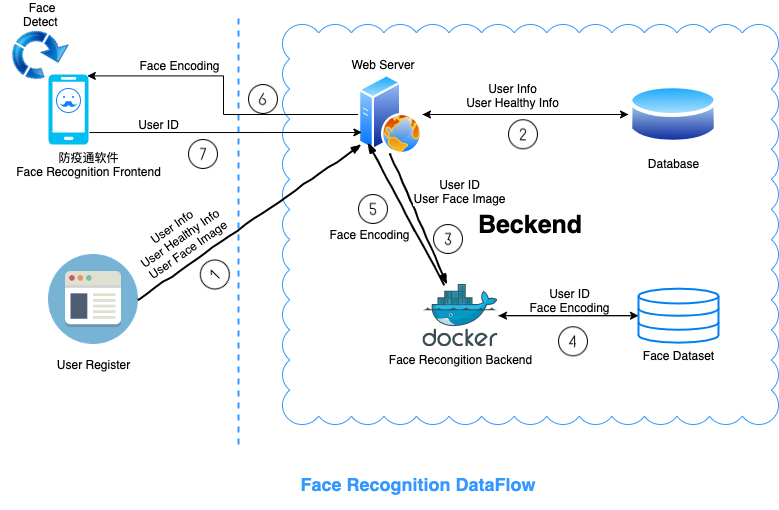

The diagram above was exported from draw.io. Its source (the exported page's mxGraphModel, read from the mxfile embedded in the PNG):
<mxGraphModel dx="1796" dy="539" grid="1" gridSize="10" guides="1" tooltips="1" connect="1" arrows="1" fold="1" page="1" pageScale="1" pageWidth="850" pageHeight="1100" math="0" shadow="0">
  <root>
    <mxCell id="0" />
    <mxCell id="1" parent="0" />
    <mxCell id="jmiYiF0_TsxNOcqwGWRI-7" value="&lt;h5&gt;&lt;font style=&quot;font-size: 25px&quot;&gt;Beckend&lt;/font&gt;&lt;/h5&gt;" style="whiteSpace=wrap;html=1;shape=mxgraph.basic.cloud_rect;strokeColor=#3399FF;" vertex="1" parent="1">
      <mxGeometry x="274" y="30" width="496" height="400" as="geometry" />
    </mxCell>
    <mxCell id="jmiYiF0_TsxNOcqwGWRI-3" value="" style="verticalLabelPosition=bottom;html=1;verticalAlign=top;align=center;strokeColor=none;fillColor=#00BEF2;shape=mxgraph.azure.mobile;pointerEvents=1;" vertex="1" parent="1">
      <mxGeometry x="40" y="80" width="40" height="70" as="geometry" />
    </mxCell>
    <mxCell id="jmiYiF0_TsxNOcqwGWRI-4" value="" style="endArrow=none;dashed=1;html=1;strokeWidth=2;strokeColor=#3399FF;" edge="1" parent="1">
      <mxGeometry width="50" height="50" relative="1" as="geometry">
        <mxPoint x="230" y="450" as="sourcePoint" />
        <mxPoint x="230" y="20" as="targetPoint" />
      </mxGeometry>
    </mxCell>
    <mxCell id="jmiYiF0_TsxNOcqwGWRI-15" style="edgeStyle=orthogonalEdgeStyle;rounded=0;orthogonalLoop=1;jettySize=auto;html=1;exitX=1;exitY=0.5;exitDx=0;exitDy=0;" edge="1" parent="1" source="jmiYiF0_TsxNOcqwGWRI-5" target="jmiYiF0_TsxNOcqwGWRI-8">
      <mxGeometry relative="1" as="geometry" />
    </mxCell>
    <mxCell id="jmiYiF0_TsxNOcqwGWRI-16" value="User Info&lt;br&gt;User Healthy Info" style="text;html=1;align=center;verticalAlign=middle;resizable=0;points=[];labelBackgroundColor=#ffffff;" vertex="1" connectable="0" parent="jmiYiF0_TsxNOcqwGWRI-15">
      <mxGeometry x="-0.137" y="2" relative="1" as="geometry">
        <mxPoint y="-18" as="offset" />
      </mxGeometry>
    </mxCell>
    <mxCell id="jmiYiF0_TsxNOcqwGWRI-42" style="edgeStyle=orthogonalEdgeStyle;rounded=0;orthogonalLoop=1;jettySize=auto;html=1;exitX=0;exitY=0.5;exitDx=0;exitDy=0;entryX=0.97;entryY=0.02;entryDx=0;entryDy=0;entryPerimeter=0;" edge="1" parent="1" source="jmiYiF0_TsxNOcqwGWRI-5" target="jmiYiF0_TsxNOcqwGWRI-3">
      <mxGeometry relative="1" as="geometry" />
    </mxCell>
    <mxCell id="jmiYiF0_TsxNOcqwGWRI-43" value="Face Encoding" style="text;html=1;align=center;verticalAlign=middle;resizable=0;points=[];labelBackgroundColor=#ffffff;" vertex="1" connectable="0" parent="jmiYiF0_TsxNOcqwGWRI-42">
      <mxGeometry x="0.3273" y="-1" relative="1" as="geometry">
        <mxPoint x="-12.6" y="-10.4" as="offset" />
      </mxGeometry>
    </mxCell>
    <mxCell id="jmiYiF0_TsxNOcqwGWRI-5" value="" style="aspect=fixed;perimeter=ellipsePerimeter;html=1;align=center;shadow=0;dashed=0;spacingTop=3;image;image=img/lib/active_directory/web_server.svg;" vertex="1" parent="1">
      <mxGeometry x="350" y="80" width="64" height="80" as="geometry" />
    </mxCell>
    <mxCell id="jmiYiF0_TsxNOcqwGWRI-27" style="edgeStyle=orthogonalEdgeStyle;rounded=0;orthogonalLoop=1;jettySize=auto;html=1;" edge="1" parent="1" source="jmiYiF0_TsxNOcqwGWRI-6" target="jmiYiF0_TsxNOcqwGWRI-9">
      <mxGeometry relative="1" as="geometry" />
    </mxCell>
    <mxCell id="jmiYiF0_TsxNOcqwGWRI-6" value="Face Recongition Backend" style="aspect=fixed;html=1;points=[];align=center;image;fontSize=12;image=img/lib/mscae/Docker.svg;" vertex="1" parent="1">
      <mxGeometry x="414" y="290" width="76" height="62.32" as="geometry" />
    </mxCell>
    <mxCell id="jmiYiF0_TsxNOcqwGWRI-25" style="edgeStyle=orthogonalEdgeStyle;rounded=0;orthogonalLoop=1;jettySize=auto;html=1;" edge="1" parent="1" source="jmiYiF0_TsxNOcqwGWRI-8" target="jmiYiF0_TsxNOcqwGWRI-5">
      <mxGeometry relative="1" as="geometry" />
    </mxCell>
    <mxCell id="jmiYiF0_TsxNOcqwGWRI-8" value="Database" style="aspect=fixed;perimeter=ellipsePerimeter;html=1;align=center;shadow=0;dashed=0;spacingTop=3;image;image=img/lib/active_directory/database.svg;" vertex="1" parent="1">
      <mxGeometry x="620" y="86.7" width="90" height="66.6" as="geometry" />
    </mxCell>
    <mxCell id="jmiYiF0_TsxNOcqwGWRI-28" style="edgeStyle=orthogonalEdgeStyle;rounded=0;orthogonalLoop=1;jettySize=auto;html=1;" edge="1" parent="1" source="jmiYiF0_TsxNOcqwGWRI-9">
      <mxGeometry relative="1" as="geometry">
        <mxPoint x="490" y="321.1600000000001" as="targetPoint" />
      </mxGeometry>
    </mxCell>
    <mxCell id="jmiYiF0_TsxNOcqwGWRI-29" value="User ID&lt;br&gt;Face Encoding" style="text;html=1;align=center;verticalAlign=middle;resizable=0;points=[];labelBackgroundColor=#ffffff;" vertex="1" connectable="0" parent="jmiYiF0_TsxNOcqwGWRI-28">
      <mxGeometry x="0.1429" y="1" relative="1" as="geometry">
        <mxPoint x="10" y="-17.16" as="offset" />
      </mxGeometry>
    </mxCell>
    <mxCell id="jmiYiF0_TsxNOcqwGWRI-9" value="Face Dataset" style="html=1;verticalLabelPosition=bottom;align=center;labelBackgroundColor=#ffffff;verticalAlign=top;strokeWidth=2;strokeColor=#0080F0;shadow=0;dashed=0;shape=mxgraph.ios7.icons.data;" vertex="1" parent="1">
      <mxGeometry x="630" y="294.16" width="80" height="54" as="geometry" />
    </mxCell>
    <mxCell id="jmiYiF0_TsxNOcqwGWRI-10" value="" style="shape=image;html=1;verticalAlign=top;verticalLabelPosition=bottom;labelBackgroundColor=#ffffff;imageAspect=0;aspect=fixed;image=https://cdn2.iconfinder.com/data/icons/circle-icons-1/64/browser-128.png" vertex="1" parent="1">
      <mxGeometry x="40" y="260" width="90" height="90" as="geometry" />
    </mxCell>
    <mxCell id="jmiYiF0_TsxNOcqwGWRI-11" value="" style="rounded=0;comic=1;strokeWidth=2;endArrow=blockThin;html=1;fontFamily=Comic Sans MS;fontStyle=1;exitX=1;exitY=0.5;exitDx=0;exitDy=0;" edge="1" parent="1" source="jmiYiF0_TsxNOcqwGWRI-10">
      <mxGeometry width="50" height="50" relative="1" as="geometry">
        <mxPoint x="340" y="270" as="sourcePoint" />
        <mxPoint x="353" y="150" as="targetPoint" />
      </mxGeometry>
    </mxCell>
    <mxCell id="jmiYiF0_TsxNOcqwGWRI-12" value="User Info&lt;br&gt;User Healthy Info&lt;br&gt;User Face Image" style="text;html=1;align=center;verticalAlign=middle;resizable=0;points=[];labelBackgroundColor=#ffffff;rotation=-35;" vertex="1" connectable="0" parent="jmiYiF0_TsxNOcqwGWRI-11">
      <mxGeometry x="-0.2329" y="1" relative="1" as="geometry">
        <mxPoint x="-44.620000000000005" y="-1.1500000000000057" as="offset" />
      </mxGeometry>
    </mxCell>
    <mxCell id="jmiYiF0_TsxNOcqwGWRI-13" value="User Register" style="text;html=1;align=center;verticalAlign=middle;resizable=0;points=[];autosize=1;" vertex="1" parent="1">
      <mxGeometry x="40" y="360" width="90" height="20" as="geometry" />
    </mxCell>
    <mxCell id="jmiYiF0_TsxNOcqwGWRI-14" value="防疫通软件&lt;br&gt;Face Recognition Frontend&lt;br&gt;" style="text;html=1;align=center;verticalAlign=middle;resizable=0;points=[];autosize=1;" vertex="1" parent="1">
      <mxGeometry y="155.3" width="160" height="30" as="geometry" />
    </mxCell>
    <mxCell id="jmiYiF0_TsxNOcqwGWRI-17" value="" style="rounded=0;comic=1;strokeWidth=2;endArrow=blockThin;html=1;fontFamily=Comic Sans MS;fontStyle=1;exitX=0.5;exitY=1;exitDx=0;exitDy=0;" edge="1" parent="1" source="jmiYiF0_TsxNOcqwGWRI-5" target="jmiYiF0_TsxNOcqwGWRI-6">
      <mxGeometry width="50" height="50" relative="1" as="geometry">
        <mxPoint x="330" y="250" as="sourcePoint" />
        <mxPoint x="380" y="200" as="targetPoint" />
      </mxGeometry>
    </mxCell>
    <mxCell id="jmiYiF0_TsxNOcqwGWRI-18" value="User ID&lt;br&gt;User Face Image" style="text;html=1;align=center;verticalAlign=middle;resizable=0;points=[];labelBackgroundColor=#ffffff;" vertex="1" connectable="0" parent="jmiYiF0_TsxNOcqwGWRI-17">
      <mxGeometry x="-0.1966" y="4" relative="1" as="geometry">
        <mxPoint x="41.94" y="-13.76" as="offset" />
      </mxGeometry>
    </mxCell>
    <mxCell id="jmiYiF0_TsxNOcqwGWRI-19" value="" style="rounded=0;comic=1;strokeWidth=2;endArrow=blockThin;html=1;fontFamily=Comic Sans MS;fontStyle=1;entryX=0;entryY=1;entryDx=0;entryDy=0;" edge="1" parent="1" source="jmiYiF0_TsxNOcqwGWRI-6" target="jmiYiF0_TsxNOcqwGWRI-5">
      <mxGeometry width="50" height="50" relative="1" as="geometry">
        <mxPoint x="340" y="270" as="sourcePoint" />
        <mxPoint x="390" y="220" as="targetPoint" />
      </mxGeometry>
    </mxCell>
    <mxCell id="jmiYiF0_TsxNOcqwGWRI-20" value="Face Encoding" style="text;html=1;align=center;verticalAlign=middle;resizable=0;points=[];labelBackgroundColor=#ffffff;" vertex="1" connectable="0" parent="jmiYiF0_TsxNOcqwGWRI-19">
      <mxGeometry x="0.1287" y="4" relative="1" as="geometry">
        <mxPoint x="-28.799999999999997" y="28.32" as="offset" />
      </mxGeometry>
    </mxCell>
    <mxCell id="jmiYiF0_TsxNOcqwGWRI-33" value="Web Server" style="text;html=1;strokeColor=none;fillColor=none;align=center;verticalAlign=middle;whiteSpace=wrap;rounded=0;" vertex="1" parent="1">
      <mxGeometry x="340" y="60" width="70" height="20" as="geometry" />
    </mxCell>
    <mxCell id="jmiYiF0_TsxNOcqwGWRI-34" value="&lt;h2&gt;&lt;font color=&quot;#3399ff&quot;&gt;Face Recognition DataFlow&lt;/font&gt;&lt;/h2&gt;" style="text;html=1;strokeColor=none;fillColor=none;align=center;verticalAlign=middle;whiteSpace=wrap;rounded=0;" vertex="1" parent="1">
      <mxGeometry x="150" y="480" width="520" height="20" as="geometry" />
    </mxCell>
    <mxCell id="jmiYiF0_TsxNOcqwGWRI-36" value="" style="edgeStyle=segmentEdgeStyle;endArrow=classic;html=1;entryX=0;entryY=0.75;entryDx=0;entryDy=0;exitX=1.025;exitY=0.829;exitDx=0;exitDy=0;exitPerimeter=0;" edge="1" parent="1" source="jmiYiF0_TsxNOcqwGWRI-3" target="jmiYiF0_TsxNOcqwGWRI-5">
      <mxGeometry width="50" height="50" relative="1" as="geometry">
        <mxPoint x="100" y="140" as="sourcePoint" />
        <mxPoint x="150" y="90" as="targetPoint" />
      </mxGeometry>
    </mxCell>
    <mxCell id="jmiYiF0_TsxNOcqwGWRI-37" value="User ID" style="text;html=1;align=center;verticalAlign=middle;resizable=0;points=[];labelBackgroundColor=#ffffff;" vertex="1" connectable="0" parent="jmiYiF0_TsxNOcqwGWRI-36">
      <mxGeometry x="1" y="196" relative="1" as="geometry">
        <mxPoint x="-10.89" y="-44.82" as="offset" />
      </mxGeometry>
    </mxCell>
    <mxCell id="jmiYiF0_TsxNOcqwGWRI-46" value="" style="shape=image;html=1;verticalAlign=top;verticalLabelPosition=bottom;labelBackgroundColor=#ffffff;imageAspect=0;aspect=fixed;image=https://cdn4.iconfinder.com/data/icons/48x48-free-time-icons/48/Cycle.png;strokeColor=#3399FF;rotation=30;direction=south;" vertex="1" parent="1">
      <mxGeometry x="1.8" y="34.2" width="50" height="50" as="geometry" />
    </mxCell>
    <mxCell id="jmiYiF0_TsxNOcqwGWRI-47" value="Face Detect&amp;nbsp;" style="text;html=1;strokeColor=none;fillColor=none;align=center;verticalAlign=middle;whiteSpace=wrap;rounded=0;" vertex="1" parent="1">
      <mxGeometry x="14" y="10" width="40" height="20" as="geometry" />
    </mxCell>
    <mxCell id="jmiYiF0_TsxNOcqwGWRI-49" value="" style="shape=image;html=1;verticalAlign=top;verticalLabelPosition=bottom;labelBackgroundColor=#ffffff;imageAspect=0;aspect=fixed;image=https://cdn2.iconfinder.com/data/icons/integers/60/number-one-128.png;strokeColor=#3399FF;rotation=-45;" vertex="1" parent="1">
      <mxGeometry x="192.07" y="265" width="30" height="30" as="geometry" />
    </mxCell>
    <mxCell id="jmiYiF0_TsxNOcqwGWRI-50" value="" style="shape=image;html=1;verticalAlign=top;verticalLabelPosition=bottom;labelBackgroundColor=#ffffff;imageAspect=0;aspect=fixed;image=https://cdn2.iconfinder.com/data/icons/integers/60/number-two-128.png;strokeColor=#3399FF;" vertex="1" parent="1">
      <mxGeometry x="500" y="125.3" width="30" height="30" as="geometry" />
    </mxCell>
    <mxCell id="jmiYiF0_TsxNOcqwGWRI-51" value="" style="shape=image;html=1;verticalAlign=top;verticalLabelPosition=bottom;labelBackgroundColor=#ffffff;imageAspect=0;aspect=fixed;image=https://cdn2.iconfinder.com/data/icons/integers/60/number-three-128.png;strokeColor=#3399FF;" vertex="1" parent="1">
      <mxGeometry x="425" y="230" width="30" height="30" as="geometry" />
    </mxCell>
    <mxCell id="jmiYiF0_TsxNOcqwGWRI-52" value="" style="shape=image;html=1;verticalAlign=top;verticalLabelPosition=bottom;labelBackgroundColor=#ffffff;imageAspect=0;image=https://cdn2.iconfinder.com/data/icons/integers/60/number-four-128.png;strokeColor=#3399FF;" vertex="1" parent="1">
      <mxGeometry x="550" y="332.32" width="30" height="30" as="geometry" />
    </mxCell>
    <mxCell id="jmiYiF0_TsxNOcqwGWRI-53" value="" style="shape=image;html=1;verticalAlign=top;verticalLabelPosition=bottom;labelBackgroundColor=#ffffff;imageAspect=0;aspect=fixed;image=https://cdn2.iconfinder.com/data/icons/integers/60/number-five-128.png;strokeColor=#3399FF;" vertex="1" parent="1">
      <mxGeometry x="350" y="200" width="30" height="30" as="geometry" />
    </mxCell>
    <mxCell id="jmiYiF0_TsxNOcqwGWRI-54" value="" style="shape=image;html=1;verticalAlign=top;verticalLabelPosition=bottom;labelBackgroundColor=#ffffff;imageAspect=0;aspect=fixed;image=https://cdn2.iconfinder.com/data/icons/integers/60/number-six-128.png;strokeColor=#3399FF;" vertex="1" parent="1">
      <mxGeometry x="240" y="90" width="30" height="30" as="geometry" />
    </mxCell>
    <mxCell id="jmiYiF0_TsxNOcqwGWRI-55" value="" style="shape=image;html=1;verticalAlign=top;verticalLabelPosition=bottom;labelBackgroundColor=#ffffff;imageAspect=0;aspect=fixed;image=https://cdn2.iconfinder.com/data/icons/integers/60/number-seven-128.png;strokeColor=#3399FF;" vertex="1" parent="1">
      <mxGeometry x="180" y="145" width="30" height="30" as="geometry" />
    </mxCell>
    <mxCell id="jmiYiF0_TsxNOcqwGWRI-59" value="" style="shape=image;html=1;verticalAlign=top;verticalLabelPosition=bottom;labelBackgroundColor=#ffffff;imageAspect=0;aspect=fixed;image=https://cdn1.iconfinder.com/data/icons/hawcons/32/698806-icon-62-face-moustache-128.png;strokeColor=#3399FF;" vertex="1" parent="1">
      <mxGeometry x="44" y="90" width="32" height="32" as="geometry" />
    </mxCell>
  </root>
</mxGraphModel>